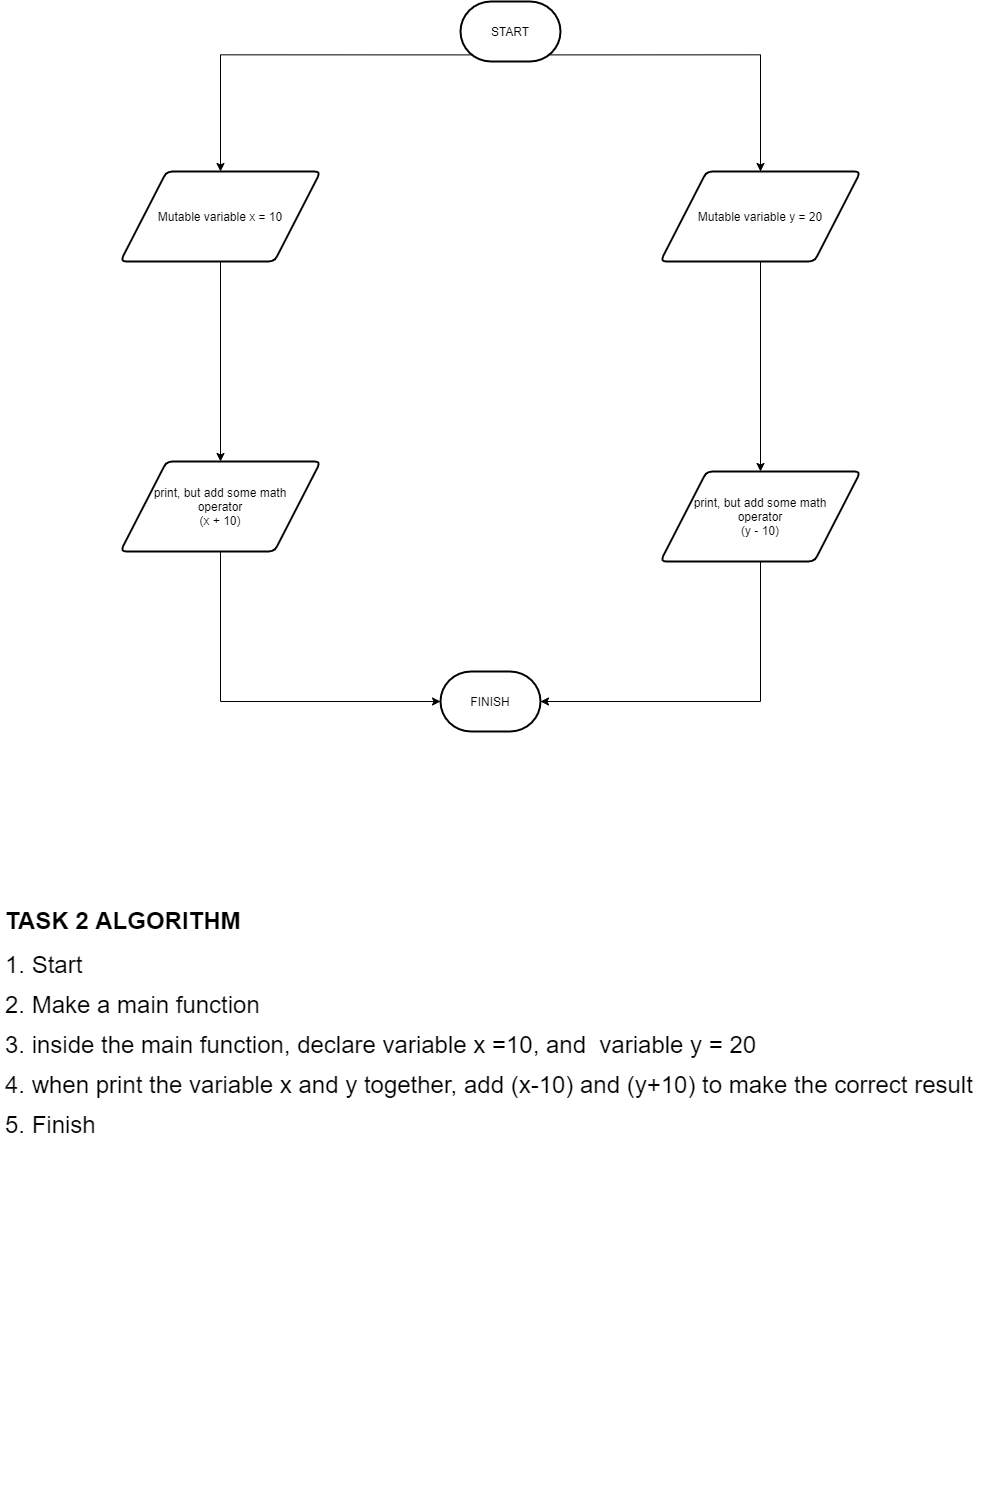

The diagram above was exported from draw.io. Its source (the exported page's mxGraphModel, read from the mxfile embedded in the PNG):
<mxGraphModel dx="1497" dy="778" grid="1" gridSize="10" guides="1" tooltips="1" connect="1" arrows="1" fold="1" page="1" pageScale="1" pageWidth="1100" pageHeight="1700" math="0" shadow="0">
  <root>
    <mxCell id="0" />
    <mxCell id="1" parent="0" />
    <mxCell id="_zvx6zqsW9vSj_uUSLc8-4" style="edgeStyle=orthogonalEdgeStyle;rounded=0;orthogonalLoop=1;jettySize=auto;html=1;exitX=0.11;exitY=0.89;exitDx=0;exitDy=0;exitPerimeter=0;entryX=0.5;entryY=0;entryDx=0;entryDy=0;" edge="1" parent="1" source="_zvx6zqsW9vSj_uUSLc8-1" target="_zvx6zqsW9vSj_uUSLc8-2">
      <mxGeometry relative="1" as="geometry" />
    </mxCell>
    <mxCell id="_zvx6zqsW9vSj_uUSLc8-5" style="edgeStyle=orthogonalEdgeStyle;rounded=0;orthogonalLoop=1;jettySize=auto;html=1;exitX=0.89;exitY=0.89;exitDx=0;exitDy=0;exitPerimeter=0;entryX=0.5;entryY=0;entryDx=0;entryDy=0;" edge="1" parent="1" source="_zvx6zqsW9vSj_uUSLc8-1" target="_zvx6zqsW9vSj_uUSLc8-3">
      <mxGeometry relative="1" as="geometry">
        <Array as="points">
          <mxPoint x="820" y="83" />
          <mxPoint x="820" y="200" />
        </Array>
      </mxGeometry>
    </mxCell>
    <mxCell id="_zvx6zqsW9vSj_uUSLc8-1" value="START" style="strokeWidth=2;html=1;shape=mxgraph.flowchart.terminator;whiteSpace=wrap;" vertex="1" parent="1">
      <mxGeometry x="520" y="30" width="100" height="60" as="geometry" />
    </mxCell>
    <mxCell id="_zvx6zqsW9vSj_uUSLc8-2" value="Mutable variable x = 10" style="shape=parallelogram;html=1;strokeWidth=2;perimeter=parallelogramPerimeter;whiteSpace=wrap;rounded=1;arcSize=12;size=0.23;" vertex="1" parent="1">
      <mxGeometry x="180" y="200" width="200" height="90" as="geometry" />
    </mxCell>
    <mxCell id="_zvx6zqsW9vSj_uUSLc8-3" value="Mutable variable y = 20" style="shape=parallelogram;html=1;strokeWidth=2;perimeter=parallelogramPerimeter;whiteSpace=wrap;rounded=1;arcSize=12;size=0.23;" vertex="1" parent="1">
      <mxGeometry x="720" y="200" width="200" height="90" as="geometry" />
    </mxCell>
    <mxCell id="_zvx6zqsW9vSj_uUSLc8-13" style="edgeStyle=orthogonalEdgeStyle;rounded=0;orthogonalLoop=1;jettySize=auto;html=1;exitX=0.5;exitY=1;exitDx=0;exitDy=0;entryX=0.5;entryY=0;entryDx=0;entryDy=0;" edge="1" parent="1" source="_zvx6zqsW9vSj_uUSLc8-2" target="_zvx6zqsW9vSj_uUSLc8-9">
      <mxGeometry relative="1" as="geometry">
        <mxPoint x="280.0000000000002" y="420" as="sourcePoint" />
      </mxGeometry>
    </mxCell>
    <mxCell id="_zvx6zqsW9vSj_uUSLc8-14" style="edgeStyle=orthogonalEdgeStyle;rounded=0;orthogonalLoop=1;jettySize=auto;html=1;exitX=0.5;exitY=1;exitDx=0;exitDy=0;entryX=0.5;entryY=0;entryDx=0;entryDy=0;" edge="1" parent="1" source="_zvx6zqsW9vSj_uUSLc8-3" target="_zvx6zqsW9vSj_uUSLc8-10">
      <mxGeometry relative="1" as="geometry">
        <mxPoint x="810" y="420" as="sourcePoint" />
      </mxGeometry>
    </mxCell>
    <mxCell id="_zvx6zqsW9vSj_uUSLc8-16" style="edgeStyle=orthogonalEdgeStyle;rounded=0;orthogonalLoop=1;jettySize=auto;html=1;exitX=0.5;exitY=1;exitDx=0;exitDy=0;entryX=0;entryY=0.5;entryDx=0;entryDy=0;entryPerimeter=0;" edge="1" parent="1" source="_zvx6zqsW9vSj_uUSLc8-9" target="_zvx6zqsW9vSj_uUSLc8-15">
      <mxGeometry relative="1" as="geometry" />
    </mxCell>
    <mxCell id="_zvx6zqsW9vSj_uUSLc8-9" value="print, but add some math&lt;br&gt;operator&lt;br&gt;(x + 10)" style="shape=parallelogram;html=1;strokeWidth=2;perimeter=parallelogramPerimeter;whiteSpace=wrap;rounded=1;arcSize=12;size=0.23;" vertex="1" parent="1">
      <mxGeometry x="180" y="490" width="200" height="90" as="geometry" />
    </mxCell>
    <mxCell id="_zvx6zqsW9vSj_uUSLc8-17" style="edgeStyle=orthogonalEdgeStyle;rounded=0;orthogonalLoop=1;jettySize=auto;html=1;exitX=0.5;exitY=1;exitDx=0;exitDy=0;entryX=1;entryY=0.5;entryDx=0;entryDy=0;entryPerimeter=0;" edge="1" parent="1" source="_zvx6zqsW9vSj_uUSLc8-10" target="_zvx6zqsW9vSj_uUSLc8-15">
      <mxGeometry relative="1" as="geometry" />
    </mxCell>
    <mxCell id="_zvx6zqsW9vSj_uUSLc8-10" value="print, but add some math&lt;br&gt;operator&lt;br&gt;(y - 10)" style="shape=parallelogram;html=1;strokeWidth=2;perimeter=parallelogramPerimeter;whiteSpace=wrap;rounded=1;arcSize=12;size=0.23;" vertex="1" parent="1">
      <mxGeometry x="720" y="500" width="200" height="90" as="geometry" />
    </mxCell>
    <mxCell id="_zvx6zqsW9vSj_uUSLc8-15" value="FINISH" style="strokeWidth=2;html=1;shape=mxgraph.flowchart.terminator;whiteSpace=wrap;" vertex="1" parent="1">
      <mxGeometry x="500" y="700" width="100" height="60" as="geometry" />
    </mxCell>
    <mxCell id="_zvx6zqsW9vSj_uUSLc8-18" value="&lt;h1&gt;TASK 2 ALGORITHM&amp;nbsp;&lt;/h1&gt;&lt;p&gt;&lt;font style=&quot;font-size: 24px&quot;&gt;1. Start&lt;/font&gt;&lt;/p&gt;&lt;p&gt;&lt;font style=&quot;font-size: 24px&quot;&gt;2. Make a main function&lt;/font&gt;&lt;/p&gt;&lt;p&gt;&lt;font style=&quot;font-size: 24px&quot;&gt;3. inside the main function, declare variable x =10, and&amp;nbsp; variable y = 20&lt;/font&gt;&lt;/p&gt;&lt;p&gt;&lt;font style=&quot;font-size: 24px&quot;&gt;4. when print the variable x and y together, add (x-10) and (y+10) to make the correct result&lt;/font&gt;&lt;/p&gt;&lt;p&gt;&lt;font style=&quot;font-size: 24px&quot;&gt;5. Finish&lt;/font&gt;&lt;/p&gt;" style="text;html=1;strokeColor=none;fillColor=none;spacing=5;spacingTop=-20;whiteSpace=wrap;overflow=hidden;rounded=0;" vertex="1" parent="1">
      <mxGeometry x="60" y="930" width="980" height="590" as="geometry" />
    </mxCell>
  </root>
</mxGraphModel>